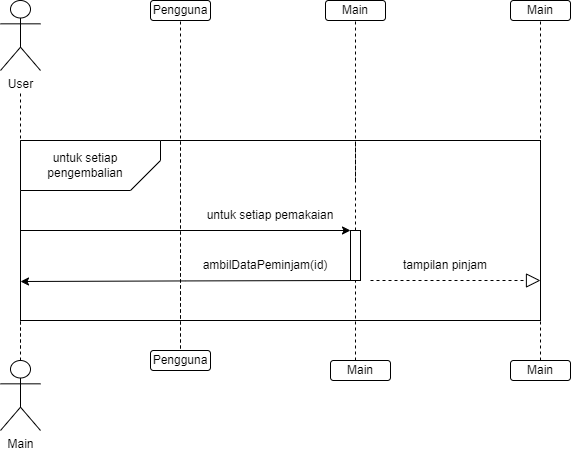

The diagram above was exported from draw.io. Its source (the exported page's mxGraphModel, read from the mxfile embedded in the PNG):
<mxGraphModel dx="1483" dy="730" grid="1" gridSize="10" guides="1" tooltips="1" connect="1" arrows="1" fold="1" page="1" pageScale="1" pageWidth="850" pageHeight="1100" math="0" shadow="0">
  <root>
    <mxCell id="0" />
    <mxCell id="1" parent="0" />
    <mxCell id="fJBKNPeOnHD0QX8D7jTJ-1" value="" style="rounded=0;whiteSpace=wrap;html=1;" vertex="1" parent="1">
      <mxGeometry x="60" y="220" width="520" height="180" as="geometry" />
    </mxCell>
    <mxCell id="fJBKNPeOnHD0QX8D7jTJ-2" value="" style="endArrow=none;dashed=1;html=1;rounded=0;" edge="1" parent="1">
      <mxGeometry width="50" height="50" relative="1" as="geometry">
        <mxPoint x="60" y="440" as="sourcePoint" />
        <mxPoint x="60" y="170" as="targetPoint" />
        <Array as="points">
          <mxPoint x="60" y="200" />
        </Array>
      </mxGeometry>
    </mxCell>
    <mxCell id="fJBKNPeOnHD0QX8D7jTJ-3" value="Main" style="shape=umlActor;verticalLabelPosition=bottom;verticalAlign=top;html=1;" vertex="1" parent="1">
      <mxGeometry x="40" y="440" width="40" height="70" as="geometry" />
    </mxCell>
    <mxCell id="fJBKNPeOnHD0QX8D7jTJ-4" value="Pengguna" style="rounded=1;whiteSpace=wrap;html=1;" vertex="1" parent="1">
      <mxGeometry x="190" y="80" width="60" height="20" as="geometry" />
    </mxCell>
    <mxCell id="fJBKNPeOnHD0QX8D7jTJ-5" value="" style="endArrow=none;dashed=1;html=1;rounded=0;entryX=0.5;entryY=1;entryDx=0;entryDy=0;exitX=0.5;exitY=0;exitDx=0;exitDy=0;" edge="1" parent="1" target="fJBKNPeOnHD0QX8D7jTJ-4">
      <mxGeometry width="50" height="50" relative="1" as="geometry">
        <mxPoint x="220" y="440" as="sourcePoint" />
        <mxPoint x="280" y="220" as="targetPoint" />
      </mxGeometry>
    </mxCell>
    <mxCell id="fJBKNPeOnHD0QX8D7jTJ-6" value="" style="endArrow=none;dashed=1;html=1;rounded=0;entryX=0.5;entryY=1;entryDx=0;entryDy=0;" edge="1" parent="1">
      <mxGeometry width="50" height="50" relative="1" as="geometry">
        <mxPoint x="220" y="440" as="sourcePoint" />
        <mxPoint x="220" y="220" as="targetPoint" />
      </mxGeometry>
    </mxCell>
    <mxCell id="fJBKNPeOnHD0QX8D7jTJ-7" style="edgeStyle=orthogonalEdgeStyle;rounded=0;orthogonalLoop=1;jettySize=auto;html=1;exitX=0;exitY=0;exitDx=0;exitDy=0;" edge="1" parent="1">
      <mxGeometry relative="1" as="geometry">
        <mxPoint x="215.11764705882354" y="179.86274509803923" as="targetPoint" />
        <mxPoint x="215" y="180" as="sourcePoint" />
      </mxGeometry>
    </mxCell>
    <mxCell id="fJBKNPeOnHD0QX8D7jTJ-8" value="" style="endArrow=none;dashed=1;html=1;rounded=0;entryX=0.5;entryY=1;entryDx=0;entryDy=0;" edge="1" parent="1">
      <mxGeometry width="50" height="50" relative="1" as="geometry">
        <mxPoint x="395" y="260" as="sourcePoint" />
        <mxPoint x="395" y="100.00000000000011" as="targetPoint" />
      </mxGeometry>
    </mxCell>
    <mxCell id="fJBKNPeOnHD0QX8D7jTJ-9" value="" style="endArrow=none;dashed=1;html=1;rounded=0;entryX=0.5;entryY=1;entryDx=0;entryDy=0;" edge="1" parent="1" source="fJBKNPeOnHD0QX8D7jTJ-16">
      <mxGeometry width="50" height="50" relative="1" as="geometry">
        <mxPoint x="395" y="440" as="sourcePoint" />
        <mxPoint x="395" y="220" as="targetPoint" />
      </mxGeometry>
    </mxCell>
    <mxCell id="fJBKNPeOnHD0QX8D7jTJ-11" value="" style="endArrow=none;dashed=1;html=1;rounded=0;entryX=0.5;entryY=1;entryDx=0;entryDy=0;" edge="1" parent="1">
      <mxGeometry width="50" height="50" relative="1" as="geometry">
        <mxPoint x="580" y="440" as="sourcePoint" />
        <mxPoint x="580" y="100" as="targetPoint" />
      </mxGeometry>
    </mxCell>
    <mxCell id="fJBKNPeOnHD0QX8D7jTJ-12" value="" style="endArrow=none;dashed=1;html=1;rounded=0;entryX=0.5;entryY=1;entryDx=0;entryDy=0;" edge="1" parent="1">
      <mxGeometry width="50" height="50" relative="1" as="geometry">
        <mxPoint x="580" y="441" as="sourcePoint" />
        <mxPoint x="580" y="460" as="targetPoint" />
      </mxGeometry>
    </mxCell>
    <mxCell id="fJBKNPeOnHD0QX8D7jTJ-13" value="User" style="shape=umlActor;verticalLabelPosition=bottom;verticalAlign=top;html=1;" vertex="1" parent="1">
      <mxGeometry x="40" y="80" width="40" height="70" as="geometry" />
    </mxCell>
    <mxCell id="fJBKNPeOnHD0QX8D7jTJ-14" value="" style="endArrow=classic;html=1;rounded=0;entryX=0;entryY=0;entryDx=0;entryDy=0;exitX=0;exitY=0.5;exitDx=0;exitDy=0;" edge="1" parent="1" target="fJBKNPeOnHD0QX8D7jTJ-16" source="fJBKNPeOnHD0QX8D7jTJ-1">
      <mxGeometry width="50" height="50" relative="1" as="geometry">
        <mxPoint x="220" y="310" as="sourcePoint" />
        <mxPoint x="395" y="309.71" as="targetPoint" />
      </mxGeometry>
    </mxCell>
    <mxCell id="fJBKNPeOnHD0QX8D7jTJ-15" value="" style="endArrow=none;dashed=1;html=1;rounded=0;entryX=0.5;entryY=1;entryDx=0;entryDy=0;" edge="1" parent="1" target="fJBKNPeOnHD0QX8D7jTJ-16">
      <mxGeometry width="50" height="50" relative="1" as="geometry">
        <mxPoint x="395" y="440" as="sourcePoint" />
        <mxPoint x="395" y="220" as="targetPoint" />
      </mxGeometry>
    </mxCell>
    <mxCell id="fJBKNPeOnHD0QX8D7jTJ-16" value="" style="rounded=0;whiteSpace=wrap;html=1;" vertex="1" parent="1">
      <mxGeometry x="390" y="310" width="10" height="50" as="geometry" />
    </mxCell>
    <mxCell id="fJBKNPeOnHD0QX8D7jTJ-17" value="" style="endArrow=none;dashed=1;html=1;rounded=0;exitX=0.9;exitY=0.97;exitDx=0;exitDy=0;exitPerimeter=0;" edge="1" parent="1">
      <mxGeometry width="50" height="50" relative="1" as="geometry">
        <mxPoint x="220" y="397.9000000000001" as="sourcePoint" />
        <mxPoint x="220" y="330" as="targetPoint" />
      </mxGeometry>
    </mxCell>
    <mxCell id="fJBKNPeOnHD0QX8D7jTJ-18" value="" style="endArrow=none;dashed=1;html=1;rounded=0;exitX=0.9;exitY=0.97;exitDx=0;exitDy=0;exitPerimeter=0;" edge="1" parent="1">
      <mxGeometry width="50" height="50" relative="1" as="geometry">
        <mxPoint x="60" y="428" as="sourcePoint" />
        <mxPoint x="60" y="360" as="targetPoint" />
      </mxGeometry>
    </mxCell>
    <mxCell id="fJBKNPeOnHD0QX8D7jTJ-19" value="ambilDataPeminjam(id)" style="text;strokeColor=none;align=center;fillColor=none;html=1;verticalAlign=middle;whiteSpace=wrap;rounded=0;" vertex="1" parent="1">
      <mxGeometry x="245" y="330" width="120" height="30" as="geometry" />
    </mxCell>
    <mxCell id="fJBKNPeOnHD0QX8D7jTJ-20" value="Main" style="rounded=1;whiteSpace=wrap;html=1;" vertex="1" parent="1">
      <mxGeometry x="550" y="80" width="60" height="20" as="geometry" />
    </mxCell>
    <mxCell id="fJBKNPeOnHD0QX8D7jTJ-21" value="Main" style="rounded=1;whiteSpace=wrap;html=1;" vertex="1" parent="1">
      <mxGeometry x="550" y="440" width="60" height="20" as="geometry" />
    </mxCell>
    <mxCell id="fJBKNPeOnHD0QX8D7jTJ-22" value="tampilan pinjam" style="text;strokeColor=none;align=center;fillColor=none;html=1;verticalAlign=middle;whiteSpace=wrap;rounded=0;" vertex="1" parent="1">
      <mxGeometry x="425" y="330" width="120" height="30" as="geometry" />
    </mxCell>
    <mxCell id="fJBKNPeOnHD0QX8D7jTJ-23" value="Pengguna" style="rounded=1;whiteSpace=wrap;html=1;" vertex="1" parent="1">
      <mxGeometry x="190" y="430" width="60" height="20" as="geometry" />
    </mxCell>
    <mxCell id="fJBKNPeOnHD0QX8D7jTJ-24" value="Main" style="rounded=1;whiteSpace=wrap;html=1;" vertex="1" parent="1">
      <mxGeometry x="365" y="80" width="60" height="20" as="geometry" />
    </mxCell>
    <mxCell id="fJBKNPeOnHD0QX8D7jTJ-25" value="Main" style="rounded=1;whiteSpace=wrap;html=1;" vertex="1" parent="1">
      <mxGeometry x="370" y="440" width="60" height="20" as="geometry" />
    </mxCell>
    <mxCell id="fJBKNPeOnHD0QX8D7jTJ-26" value="" style="shape=card;whiteSpace=wrap;html=1;rotation=-180;" vertex="1" parent="1">
      <mxGeometry x="60" y="220" width="140" height="50" as="geometry" />
    </mxCell>
    <mxCell id="fJBKNPeOnHD0QX8D7jTJ-27" value="untuk setiap pengembalian" style="text;strokeColor=none;align=center;fillColor=none;html=1;verticalAlign=middle;whiteSpace=wrap;rounded=0;" vertex="1" parent="1">
      <mxGeometry x="60" y="230" width="130" height="30" as="geometry" />
    </mxCell>
    <mxCell id="fJBKNPeOnHD0QX8D7jTJ-28" value="" style="endArrow=block;dashed=1;endFill=0;endSize=12;html=1;rounded=0;" edge="1" parent="1">
      <mxGeometry width="160" relative="1" as="geometry">
        <mxPoint x="410" y="360" as="sourcePoint" />
        <mxPoint x="580" y="360" as="targetPoint" />
      </mxGeometry>
    </mxCell>
    <mxCell id="swtyInasl-BMOD44y5Vg-1" style="edgeStyle=orthogonalEdgeStyle;rounded=0;orthogonalLoop=1;jettySize=auto;html=1;" edge="1" parent="1">
      <mxGeometry relative="1" as="geometry">
        <mxPoint x="390" y="360" as="sourcePoint" />
        <mxPoint x="60" y="361" as="targetPoint" />
      </mxGeometry>
    </mxCell>
    <mxCell id="swtyInasl-BMOD44y5Vg-5" value="untuk setiap pemakaian" style="text;strokeColor=none;align=center;fillColor=none;html=1;verticalAlign=middle;whiteSpace=wrap;rounded=0;" vertex="1" parent="1">
      <mxGeometry x="245" y="280" width="130" height="30" as="geometry" />
    </mxCell>
  </root>
</mxGraphModel>